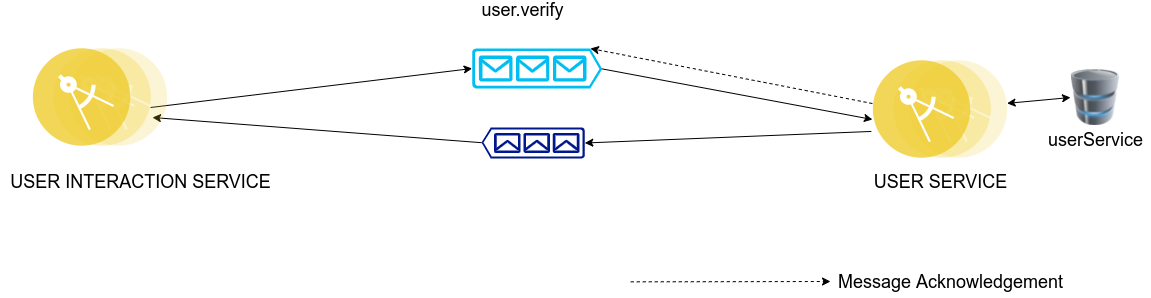

The diagram above was exported from draw.io. Its source (the exported page's mxGraphModel, read from the mxfile embedded in the PNG):
<mxGraphModel dx="1422" dy="690" grid="1" gridSize="10" guides="1" tooltips="1" connect="1" arrows="1" fold="1" page="1" pageScale="1" pageWidth="1169" pageHeight="827" math="0" shadow="0">
  <root>
    <mxCell id="0" />
    <mxCell id="1" parent="0" />
    <mxCell id="IvfJwrskuWpLLV-R8_qY-10" value="" style="verticalLabelPosition=bottom;html=1;verticalAlign=top;align=center;strokeColor=none;fillColor=#00BEF2;shape=mxgraph.azure.queue_generic;pointerEvents=1;" parent="1" vertex="1">
      <mxGeometry x="471.65000000000003" y="361" width="130" height="40" as="geometry" />
    </mxCell>
    <mxCell id="IvfJwrskuWpLLV-R8_qY-11" value="" style="sketch=0;aspect=fixed;pointerEvents=1;shadow=0;dashed=0;html=1;strokeColor=none;labelPosition=center;verticalLabelPosition=bottom;verticalAlign=top;align=center;fillColor=#00188D;shape=mxgraph.azure.queue_generic;rotation=-180;" parent="1" vertex="1">
      <mxGeometry x="481" y="440" width="103.33" height="31" as="geometry" />
    </mxCell>
    <mxCell id="IvfJwrskuWpLLV-R8_qY-14" value="" style="aspect=fixed;perimeter=ellipsePerimeter;html=1;align=center;shadow=0;dashed=0;fontColor=#4277BB;labelBackgroundColor=#ffffff;fontSize=12;spacingTop=3;image;image=img/lib/ibm/applications/microservice.svg;" parent="1" vertex="1">
      <mxGeometry x="872.87" y="373" width="134.26" height="98" as="geometry" />
    </mxCell>
    <mxCell id="IvfJwrskuWpLLV-R8_qY-17" value="&lt;font style=&quot;font-size: 18px&quot;&gt;user.verify&lt;/font&gt;" style="text;html=1;align=center;verticalAlign=middle;resizable=0;points=[];autosize=1;strokeColor=none;fillColor=none;" parent="1" vertex="1">
      <mxGeometry x="471.65000000000003" y="313" width="100" height="20" as="geometry" />
    </mxCell>
    <mxCell id="IvfJwrskuWpLLV-R8_qY-21" value="" style="endArrow=classic;html=1;rounded=0;fontSize=18;exitX=1.123;exitY=0.594;exitDx=0;exitDy=0;exitPerimeter=0;entryX=0;entryY=0.5;entryDx=0;entryDy=0;entryPerimeter=0;" parent="1" target="IvfJwrskuWpLLV-R8_qY-10" edge="1">
      <mxGeometry width="50" height="50" relative="1" as="geometry">
        <mxPoint x="150.03027999999995" y="419.9975674429884" as="sourcePoint" />
        <mxPoint x="450" y="470" as="targetPoint" />
      </mxGeometry>
    </mxCell>
    <mxCell id="IvfJwrskuWpLLV-R8_qY-27" value="" style="endArrow=classic;html=1;rounded=0;fontSize=18;exitX=1;exitY=0.51;exitDx=0;exitDy=0;exitPerimeter=0;entryX=-0.007;entryY=0.602;entryDx=0;entryDy=0;entryPerimeter=0;" parent="1" source="IvfJwrskuWpLLV-R8_qY-10" target="IvfJwrskuWpLLV-R8_qY-14" edge="1">
      <mxGeometry width="50" height="50" relative="1" as="geometry">
        <mxPoint x="610" y="380" as="sourcePoint" />
        <mxPoint x="940" y="430" as="targetPoint" />
      </mxGeometry>
    </mxCell>
    <mxCell id="IvfJwrskuWpLLV-R8_qY-33" value="" style="endArrow=classic;html=1;rounded=0;fontSize=18;exitX=-0.015;exitY=0.724;exitDx=0;exitDy=0;exitPerimeter=0;entryX=0;entryY=0.5;entryDx=0;entryDy=0;entryPerimeter=0;" parent="1" source="IvfJwrskuWpLLV-R8_qY-14" target="IvfJwrskuWpLLV-R8_qY-11" edge="1">
      <mxGeometry width="50" height="50" relative="1" as="geometry">
        <mxPoint x="989.5351999999998" y="410.7399999999998" as="sourcePoint" />
        <mxPoint x="603.3299999999999" y="225.5000000000001" as="targetPoint" />
      </mxGeometry>
    </mxCell>
    <mxCell id="IvfJwrskuWpLLV-R8_qY-36" value="" style="endArrow=classic;html=1;rounded=0;fontSize=18;exitX=1;exitY=0.51;exitDx=0;exitDy=0;exitPerimeter=0;" parent="1" source="IvfJwrskuWpLLV-R8_qY-11" edge="1">
      <mxGeometry width="50" height="50" relative="1" as="geometry">
        <mxPoint x="480" y="345.19000000000017" as="sourcePoint" />
        <mxPoint x="152" y="430" as="targetPoint" />
      </mxGeometry>
    </mxCell>
    <mxCell id="IvfJwrskuWpLLV-R8_qY-42" value="&lt;span style=&quot;color: rgba(0 , 0 , 0 , 0) ; font-family: monospace ; font-size: 0px&quot;&gt;%3CmxGraphModel%3E%3Croot%3E%3CmxCell%20id%3D%220%22%2F%3E%3CmxCell%20id%3D%221%22%20parent%3D%220%22%2F%3E%3CmxCell%20id%3D%222%22%20value%3D%22POST%20%2Fapi%2Fuser-interaction%2Flike%22%20style%3D%22text%3Bhtml%3D1%3Balign%3Dcenter%3BverticalAlign%3Dmiddle%3Bresizable%3D0%3Bpoints%3D%5B%5D%3Bautosize%3D1%3BstrokeColor%3Dnone%3BfillColor%3Dnone%3BfontSize%3D18%3Brotation%3D-45%3B%22%20vertex%3D%221%22%20parent%3D%221%22%3E%3CmxGeometry%20x%3D%22130%22%20y%3D%22210%22%20width%3D%22260%22%20height%3D%2230%22%20as%3D%22geometry%22%2F%3E%3C%2FmxCell%3E%3C%2Froot%3E%3C%2FmxGraphModel%3E&lt;/span&gt;" style="text;html=1;align=center;verticalAlign=middle;resizable=0;points=[];autosize=1;strokeColor=none;fillColor=none;fontSize=18;rotation=30;" parent="1" vertex="1">
      <mxGeometry x="340" y="560" width="20" height="30" as="geometry" />
    </mxCell>
    <mxCell id="IvfJwrskuWpLLV-R8_qY-43" value="" style="image;html=1;image=img/lib/clip_art/computers/Database_128x128.png;fontSize=18;" parent="1" vertex="1">
      <mxGeometry x="1070" y="382" width="50" height="56" as="geometry" />
    </mxCell>
    <mxCell id="IvfJwrskuWpLLV-R8_qY-44" value="" style="endArrow=classic;startArrow=classic;html=1;rounded=0;fontSize=18;entryX=0;entryY=0.5;entryDx=0;entryDy=0;" parent="1" source="IvfJwrskuWpLLV-R8_qY-14" target="IvfJwrskuWpLLV-R8_qY-43" edge="1">
      <mxGeometry width="50" height="50" relative="1" as="geometry">
        <mxPoint x="940" y="510" as="sourcePoint" />
        <mxPoint x="990" y="460" as="targetPoint" />
      </mxGeometry>
    </mxCell>
    <mxCell id="IvfJwrskuWpLLV-R8_qY-45" value="userService" style="text;html=1;align=center;verticalAlign=middle;resizable=0;points=[];autosize=1;strokeColor=none;fillColor=none;fontSize=18;" parent="1" vertex="1">
      <mxGeometry x="1040" y="438" width="110" height="30" as="geometry" />
    </mxCell>
    <mxCell id="IvfJwrskuWpLLV-R8_qY-46" value="USER INTERACTION SERVICE" style="text;html=1;align=center;verticalAlign=middle;resizable=0;points=[];autosize=1;strokeColor=none;fillColor=none;fontSize=18;" parent="1" vertex="1">
      <mxGeometry y="480" width="280" height="30" as="geometry" />
    </mxCell>
    <mxCell id="IvfJwrskuWpLLV-R8_qY-47" value="USER SERVICE" style="text;html=1;align=center;verticalAlign=middle;resizable=0;points=[];autosize=1;strokeColor=none;fillColor=none;fontSize=18;" parent="1" vertex="1">
      <mxGeometry x="865" y="480" width="150" height="30" as="geometry" />
    </mxCell>
    <mxCell id="IvfJwrskuWpLLV-R8_qY-52" value="" style="endArrow=classic;dashed=1;html=1;rounded=0;fontSize=18;entryX=0.91;entryY=0;entryDx=0;entryDy=0;entryPerimeter=0;exitX=-0.007;exitY=0.439;exitDx=0;exitDy=0;exitPerimeter=0;" parent="1" source="IvfJwrskuWpLLV-R8_qY-14" target="IvfJwrskuWpLLV-R8_qY-10" edge="1">
      <mxGeometry width="50" height="50" relative="1" as="geometry">
        <mxPoint x="971.7984830829455" y="400.9630134954482" as="sourcePoint" />
        <mxPoint x="584.95" y="250" as="targetPoint" />
        <Array as="points" />
      </mxGeometry>
    </mxCell>
    <mxCell id="IvfJwrskuWpLLV-R8_qY-54" value="" style="endArrow=classic;dashed=1;html=1;rounded=0;fontSize=18;entryX=0.91;entryY=0;entryDx=0;entryDy=0;entryPerimeter=0;" parent="1" edge="1">
      <mxGeometry width="50" height="50" relative="1" as="geometry">
        <mxPoint x="630.28" y="594.3399999999999" as="sourcePoint" />
        <mxPoint x="830" y="594" as="targetPoint" />
        <Array as="points" />
      </mxGeometry>
    </mxCell>
    <mxCell id="IvfJwrskuWpLLV-R8_qY-55" value="Message Acknowledgement" style="text;html=1;align=center;verticalAlign=middle;resizable=0;points=[];autosize=1;strokeColor=none;fillColor=none;fontSize=18;" parent="1" vertex="1">
      <mxGeometry x="830" y="580" width="240" height="30" as="geometry" />
    </mxCell>
    <mxCell id="M-_TN2OJ8oNZPgvfcJN8-1" value="" style="aspect=fixed;perimeter=ellipsePerimeter;html=1;align=center;shadow=0;dashed=0;fontColor=#4277BB;labelBackgroundColor=#ffffff;fontSize=12;spacingTop=3;image;image=img/lib/ibm/applications/microservice.svg;" vertex="1" parent="1">
      <mxGeometry x="32.870000000000005" y="361" width="134.26" height="98" as="geometry" />
    </mxCell>
  </root>
</mxGraphModel>